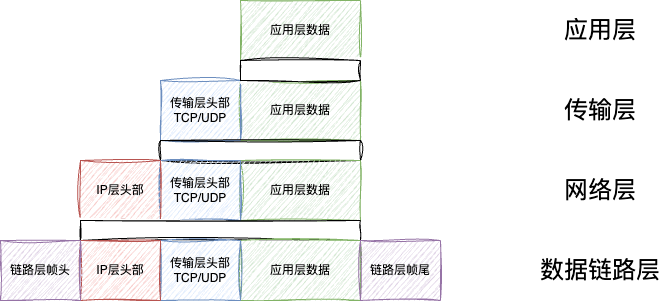

The diagram above was exported from draw.io. Its source (the exported page's mxGraphModel, read from the mxfile embedded in the PNG):
<mxGraphModel dx="946" dy="679" grid="1" gridSize="10" guides="1" tooltips="1" connect="1" arrows="1" fold="1" page="1" pageScale="1" pageWidth="850" pageHeight="1100" math="0" shadow="0">
  <root>
    <mxCell id="0" />
    <mxCell id="1" parent="0" />
    <mxCell id="PU8pVa3deHW5ER53lFNI-2" value="应用层&lt;span style=&quot;background-color: transparent; color: light-dark(rgb(0, 0, 0), rgb(255, 255, 255));&quot;&gt;数据&lt;/span&gt;" style="rounded=0;whiteSpace=wrap;html=1;fillColor=#d5e8d4;strokeColor=#82b366;sketch=1;curveFitting=1;jiggle=2;" vertex="1" parent="1">
      <mxGeometry x="360" y="160" width="120" height="60" as="geometry" />
    </mxCell>
    <mxCell id="PU8pVa3deHW5ER53lFNI-3" value="应用层" style="text;html=1;align=center;verticalAlign=middle;whiteSpace=wrap;rounded=0;shadow=0;fontSize=24;" vertex="1" parent="1">
      <mxGeometry x="675" y="175" width="90" height="30" as="geometry" />
    </mxCell>
    <mxCell id="PU8pVa3deHW5ER53lFNI-4" value="应用层&lt;span style=&quot;background-color: transparent; color: light-dark(rgb(0, 0, 0), rgb(255, 255, 255));&quot;&gt;数据&lt;/span&gt;" style="rounded=0;whiteSpace=wrap;html=1;fillColor=#d5e8d4;strokeColor=#82b366;sketch=1;curveFitting=1;jiggle=2;" vertex="1" parent="1">
      <mxGeometry x="360" y="240" width="120" height="60" as="geometry" />
    </mxCell>
    <mxCell id="PU8pVa3deHW5ER53lFNI-5" value="传输层头部&lt;div&gt;TCP/UDP&lt;/div&gt;" style="rounded=0;whiteSpace=wrap;html=1;fillColor=#dae8fc;strokeColor=#6c8ebf;sketch=1;curveFitting=1;jiggle=2;" vertex="1" parent="1">
      <mxGeometry x="280" y="240" width="80" height="60" as="geometry" />
    </mxCell>
    <mxCell id="PU8pVa3deHW5ER53lFNI-6" value="传输层" style="text;html=1;align=center;verticalAlign=middle;whiteSpace=wrap;rounded=0;shadow=0;fontSize=24;" vertex="1" parent="1">
      <mxGeometry x="675" y="255" width="90" height="30" as="geometry" />
    </mxCell>
    <mxCell id="PU8pVa3deHW5ER53lFNI-7" value="" style="rounded=0;whiteSpace=wrap;html=1;sketch=1;curveFitting=1;jiggle=2;" vertex="1" parent="1">
      <mxGeometry x="360" y="220" width="120" height="20" as="geometry" />
    </mxCell>
    <mxCell id="PU8pVa3deHW5ER53lFNI-8" value="" style="rounded=0;whiteSpace=wrap;html=1;sketch=1;curveFitting=1;jiggle=2;" vertex="1" parent="1">
      <mxGeometry x="280" y="300" width="200" height="20" as="geometry" />
    </mxCell>
    <mxCell id="PU8pVa3deHW5ER53lFNI-9" value="应用层&lt;span style=&quot;color: light-dark(rgb(0, 0, 0), rgb(255, 255, 255)); background-color: transparent;&quot;&gt;数据&lt;/span&gt;" style="rounded=0;whiteSpace=wrap;html=1;fillColor=#d5e8d4;strokeColor=#82b366;sketch=1;curveFitting=1;jiggle=2;" vertex="1" parent="1">
      <mxGeometry x="360" y="320" width="120" height="60" as="geometry" />
    </mxCell>
    <mxCell id="PU8pVa3deHW5ER53lFNI-10" value="传输层头部&lt;div&gt;TCP/UDP&lt;/div&gt;" style="rounded=0;whiteSpace=wrap;html=1;fillColor=#dae8fc;strokeColor=#6c8ebf;sketch=1;curveFitting=1;jiggle=2;" vertex="1" parent="1">
      <mxGeometry x="280" y="320" width="80" height="60" as="geometry" />
    </mxCell>
    <mxCell id="PU8pVa3deHW5ER53lFNI-11" value="IP层头部" style="rounded=0;whiteSpace=wrap;html=1;fillColor=#f8cecc;strokeColor=#b85450;sketch=1;curveFitting=1;jiggle=2;" vertex="1" parent="1">
      <mxGeometry x="200" y="320" width="80" height="60" as="geometry" />
    </mxCell>
    <mxCell id="PU8pVa3deHW5ER53lFNI-12" value="网络层" style="text;html=1;align=center;verticalAlign=middle;whiteSpace=wrap;rounded=0;shadow=0;fontSize=24;" vertex="1" parent="1">
      <mxGeometry x="655" y="335" width="130" height="30" as="geometry" />
    </mxCell>
    <mxCell id="PU8pVa3deHW5ER53lFNI-13" value="" style="rounded=0;whiteSpace=wrap;html=1;sketch=1;curveFitting=1;jiggle=2;" vertex="1" parent="1">
      <mxGeometry x="200" y="380" width="280" height="20" as="geometry" />
    </mxCell>
    <mxCell id="PU8pVa3deHW5ER53lFNI-17" value="应用层&lt;span style=&quot;color: light-dark(rgb(0, 0, 0), rgb(255, 255, 255)); background-color: transparent;&quot;&gt;数据&lt;/span&gt;" style="rounded=0;whiteSpace=wrap;html=1;fillColor=#d5e8d4;strokeColor=#82b366;sketch=1;curveFitting=1;jiggle=2;" vertex="1" parent="1">
      <mxGeometry x="360" y="400" width="120" height="60" as="geometry" />
    </mxCell>
    <mxCell id="PU8pVa3deHW5ER53lFNI-18" value="传输层头部&lt;div&gt;TCP/UDP&lt;/div&gt;" style="rounded=0;whiteSpace=wrap;html=1;fillColor=#dae8fc;strokeColor=#6c8ebf;sketch=1;curveFitting=1;jiggle=2;" vertex="1" parent="1">
      <mxGeometry x="280" y="400" width="80" height="60" as="geometry" />
    </mxCell>
    <mxCell id="PU8pVa3deHW5ER53lFNI-19" value="IP层头部" style="rounded=0;whiteSpace=wrap;html=1;fillColor=#f8cecc;strokeColor=#b85450;sketch=1;curveFitting=1;jiggle=2;" vertex="1" parent="1">
      <mxGeometry x="200" y="400" width="80" height="60" as="geometry" />
    </mxCell>
    <mxCell id="PU8pVa3deHW5ER53lFNI-20" value="链路层帧头" style="rounded=0;whiteSpace=wrap;html=1;fillColor=#e1d5e7;strokeColor=#9673a6;sketch=1;curveFitting=1;jiggle=2;" vertex="1" parent="1">
      <mxGeometry x="120" y="400" width="80" height="60" as="geometry" />
    </mxCell>
    <mxCell id="PU8pVa3deHW5ER53lFNI-21" value="链路层帧尾" style="rounded=0;whiteSpace=wrap;html=1;fillColor=#e1d5e7;strokeColor=#9673a6;sketch=1;curveFitting=1;jiggle=2;" vertex="1" parent="1">
      <mxGeometry x="480" y="400" width="80" height="60" as="geometry" />
    </mxCell>
    <mxCell id="PU8pVa3deHW5ER53lFNI-22" value="数据链路层" style="text;html=1;align=center;verticalAlign=middle;whiteSpace=wrap;rounded=0;shadow=0;fontSize=24;" vertex="1" parent="1">
      <mxGeometry x="650" y="415" width="140" height="30" as="geometry" />
    </mxCell>
  </root>
</mxGraphModel>